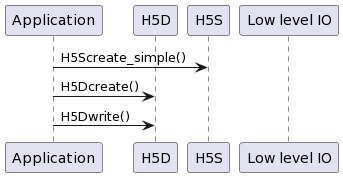

The diagram above was rendered by PlantUML. Its source (embedded in the PNG):
@startuml
participant Application as app
participant H5D
participant H5S
participant "Low level IO" as io

app -> H5S: H5Screate_simple()

app -> H5D: H5Dcreate()

app -> H5D: H5Dwrite()
@enduml